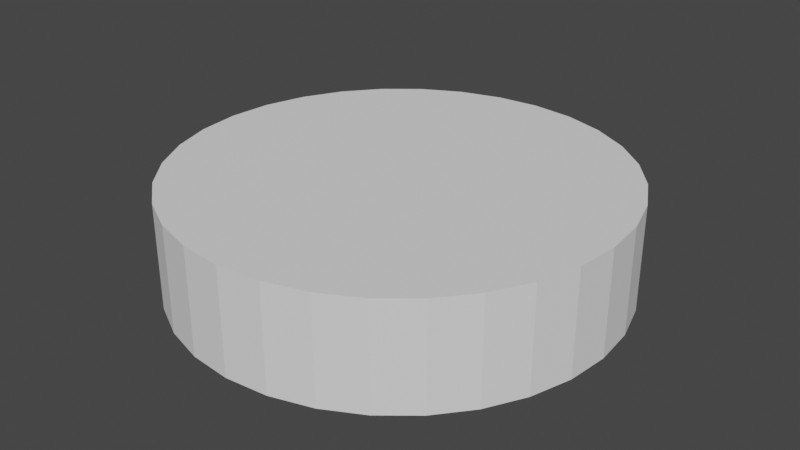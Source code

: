 # Source: Gazer3.blend  (saved by Blender 3.6.11; exported with 4.5.12 LTS)
import bpy
from mathutils import Matrix  # noqa: F401  (used for matrix-valued properties, if any)

bpy.ops.wm.read_factory_settings(use_empty=True)
scene = bpy.context.scene
scene.name = 'Scene'

# ---- collections
col_collection = bpy.data.collections.new('Collection'); scene.collection.children.link(col_collection)

# ---- world
world_world = bpy.data.worlds.new('World'); scene.world = world_world
world_world.use_nodes = True; world_world.node_tree.nodes.clear()
_N = world_world.node_tree.nodes; _L = world_world.node_tree.links
n0 = _N.new('ShaderNodeOutputWorld'); n0.name = 'World Output'; n0.location = (300, 300)
n1 = _N.new('ShaderNodeBackground'); n1.name = 'Background'; n1.location = (10, 300)
n1.inputs[0].default_value = (0.05088, 0.05088, 0.05088, 1.0)
_L.new(n1.outputs[0], n0.inputs[0])
n0.is_active_output = True
world_world.color = (0.05088, 0.05088, 0.05088)
world_world.use_sun_shadow = False
world_world.sun_shadow_jitter_overblur = 0.0

# ---- meshes
me_circle = bpy.data.meshes.new('Circle')
me_circle.from_pydata([(0.0, 1.0, 0.0), (-0.1951, 0.9808, 0.0), (-0.3827, 0.9239, 0.0), (-0.5556, 0.8315, 0.0), (-0.7071, 0.7071, 0.0), (-0.8315, 0.5556, 0.0), (-0.9239, 0.3827, 0.0), (-0.9808, 0.1951, 0.0), (-1.0, 0.0, 0.0), (-0.9808, -0.1951, 0.0), (-0.9239, -0.3827, 0.0), (-0.8315, -0.5556, 0.0), (-0.7071, -0.7071, 0.0), (-0.5556, -0.8315, 0.0), (-0.3827, -0.9239, 0.0), (-0.1951, -0.9808, 0.0), (0.0, -1.0, 0.0), (0.1951, -0.9808, 0.0), (0.3827, -0.9239, 0.0), (0.5556, -0.8315, 0.0), (0.7071, -0.7071, 0.0), (0.8315, -0.5556, 0.0), (0.9239, -0.3827, 0.0), (0.9808, -0.1951, 0.0), (1.0, 0.0, 0.0), (0.9808, 0.1951, 0.0), (0.9239, 0.3827, 0.0), (0.8315, 0.5556, 0.0), (0.7071, 0.7071, 0.0), (0.5556, 0.8315, 0.0), (0.3827, 0.9239, 0.0), (0.1951, 0.9808, 0.0), (-2.817e-09, 0.7673, 0.0), (-0.1497, 0.7526, 0.0), (-0.2936, 0.7089, 0.0), (-0.4263, 0.638, 0.0), (-0.5426, 0.5426, 0.0), (-0.638, 0.4263, 0.0), (-0.7089, 0.2936, 0.0), (-0.7526, 0.1497, 0.0), (-0.7673, 3.467e-09, 0.0), (-0.7526, -0.1497, 0.0), (-0.7089, -0.2936, 0.0), (-0.638, -0.4263, 0.0), (-0.5426, -0.5426, 0.0), (-0.4263, -0.638, 0.0), (-0.2936, -0.7089, 0.0), (-0.1497, -0.7526, 0.0), (-2.817e-09, -0.7673, 0.0), (0.1497, -0.7526, 0.0), (0.2936, -0.7089, 0.0), (0.4263, -0.638, 0.0), (0.5426, -0.5426, 0.0), (0.638, -0.4263, 0.0), (0.7089, -0.2936, 0.0), (0.7526, -0.1497, 0.0), (0.7673, 3.467e-09, 0.0), (0.7526, 0.1497, 0.0), (0.7089, 0.2936, 0.0), (0.638, 0.4263, 0.0), (0.5426, 0.5426, 0.0), (0.4263, 0.638, 0.0), (0.2936, 0.7089, 0.0), (0.1497, 0.7526, 0.0), (-1.164e-08, -1.863e-09, 0.0), (0.4074, 0.7621, 0.0), (0.2509, 0.827, 0.0), (0.0847, 0.86, 0.0), (-0.0847, 0.86, 0.0), (-0.2509, 0.827, 0.0), (-0.4074, 0.7621, 0.0), (-0.5482, 0.668, 0.0), (-0.668, 0.5482, 0.0), (-0.7621, 0.4074, 0.0), (-0.827, 0.2509, 0.0), (-0.86, 0.0847, 0.0), (-0.86, -0.0847, 0.0), (-0.827, -0.2509, 0.0), (-0.7621, -0.4074, 0.0), (-0.668, -0.5482, 0.0), (-0.5482, -0.668, 0.0), (-0.4074, -0.7621, 0.0), (-0.2509, -0.827, 0.0), (-0.0847, -0.86, 0.0), (0.0847, -0.86, 0.0), (0.2509, -0.827, 0.0), (0.4074, -0.7621, 0.0), (0.5482, -0.668, 0.0), (0.668, -0.5482, 0.0), (0.7621, -0.4074, 0.0), (0.827, -0.2509, 0.0), (0.86, -0.0847, 0.0), (0.86, 0.0847, 0.0), (0.827, 0.2509, 0.0), (0.7621, 0.4074, 0.0), (0.668, 0.5482, 0.0), (0.5482, 0.668, 0.0), (0.0, 1.0, -0.4756), (-0.1951, 0.9808, -0.4756), (-0.3827, 0.9239, -0.4756), (-0.5556, 0.8315, -0.4756), (-0.7071, 0.7071, -0.4756), (-0.8315, 0.5556, -0.4756), (-0.9239, 0.3827, -0.4756), (-0.9808, 0.1951, -0.4756), (-1.0, 0.0, -0.4756), (-0.9808, -0.1951, -0.4756), (-0.9239, -0.3827, -0.4756), (-0.8315, -0.5556, -0.4756), (-0.7071, -0.7071, -0.4756), (-0.5556, -0.8315, -0.4756), (-0.3827, -0.9239, -0.4756), (-0.1951, -0.9808, -0.4756), (0.0, -1.0, -0.4756), (0.1951, -0.9808, -0.4756), (0.3827, -0.9239, -0.4756), (0.5556, -0.8315, -0.4756), (0.7071, -0.7071, -0.4756), (0.8315, -0.5556, -0.4756), (0.9239, -0.3827, -0.4756), (0.9808, -0.1951, -0.4756), (1.0, 0.0, -0.4756), (0.9808, 0.1951, -0.4756), (0.9239, 0.3827, -0.4756), (0.8315, 0.5556, -0.4756), (0.7071, 0.7071, -0.4756), (0.5556, 0.8315, -0.4756), (0.3827, 0.9239, -0.4756), (0.1951, 0.9808, -0.4756)], [], [(17, 49, 85), (4, 36, 72), (31, 63, 67), (18, 50, 86), (5, 37, 73), (19, 51, 87), (6, 38, 74), (20, 52, 88), (7, 39, 75), (21, 53, 89), (8, 40, 76), (22, 54, 90), (9, 41, 77), (23, 55, 91), (10, 42, 78), (24, 56, 92), (11, 43, 79), (25, 57, 93), (12, 44, 80), (26, 58, 94), (13, 45, 81), (0, 32, 68), (27, 59, 95), (14, 46, 82), (1, 33, 69), (28, 60, 96), (15, 47, 83), (2, 34, 70), (61, 62, 65), (16, 48, 84), (3, 35, 71), (30, 62, 66), (58, 57, 64), (45, 44, 64), (59, 58, 64), (46, 45, 64), (33, 32, 64), (60, 59, 64), (47, 46, 64), (34, 33, 64), (61, 60, 64), (48, 47, 64), (35, 34, 64), (62, 61, 64), (49, 48, 64), (36, 35, 64), (63, 62, 64), (50, 49, 64), (37, 36, 64), (32, 63, 64), (51, 50, 64), (38, 37, 64), (52, 51, 64), (39, 38, 64), (53, 52, 64), (40, 39, 64), (54, 53, 64), (41, 40, 64), (55, 54, 64), (42, 41, 64), (56, 55, 64), (43, 42, 64), (57, 56, 64), (44, 43, 64), (30, 29, 65), (63, 31, 66), (62, 63, 66), (31, 30, 66), (29, 61, 65), (62, 30, 65), (61, 29, 96), (60, 28, 95), (59, 27, 94), (58, 26, 93), (57, 25, 92), (56, 24, 91), (55, 23, 90), (54, 22, 89), (53, 21, 88), (52, 20, 87), (51, 19, 86), (50, 18, 85), (49, 17, 84), (48, 16, 83), (47, 15, 82), (46, 14, 81), (45, 13, 80), (44, 12, 79), (43, 11, 78), (42, 10, 77), (41, 9, 76), (40, 8, 75), (39, 7, 74), (38, 6, 73), (37, 5, 72), (36, 4, 71), (35, 3, 70), (34, 2, 69), (33, 1, 68), (32, 0, 67), (63, 32, 67), (0, 31, 67), (32, 33, 68), (1, 0, 68), (33, 34, 69), (2, 1, 69), (34, 35, 70), (3, 2, 70), (35, 36, 71), (4, 3, 71), (36, 37, 72), (5, 4, 72), (37, 38, 73), (6, 5, 73), (38, 39, 74), (7, 6, 74), (39, 40, 75), (8, 7, 75), (40, 41, 76), (9, 8, 76), (41, 42, 77), (10, 9, 77), (42, 43, 78), (11, 10, 78), (43, 44, 79), (12, 11, 79), (44, 45, 80), (13, 12, 80), (45, 46, 81), (14, 13, 81), (46, 47, 82), (15, 14, 82), (47, 48, 83), (16, 15, 83), (48, 49, 84), (17, 16, 84), (49, 50, 85), (18, 17, 85), (50, 51, 86), (19, 18, 86), (51, 52, 87), (20, 19, 87), (52, 53, 88), (21, 20, 88), (53, 54, 89), (22, 21, 89), (54, 55, 90), (23, 22, 90), (55, 56, 91), (24, 23, 91), (56, 57, 92), (25, 24, 92), (57, 58, 93), (26, 25, 93), (58, 59, 94), (27, 26, 94), (59, 60, 95), (28, 27, 95), (60, 61, 96), (29, 28, 96), (23, 24, 121, 120), (10, 11, 108, 107), (24, 25, 122, 121), (11, 12, 109, 108), (25, 26, 123, 122), (12, 13, 110, 109), (26, 27, 124, 123), (13, 14, 111, 110), (0, 1, 98, 97), (27, 28, 125, 124), (14, 15, 112, 111), (1, 2, 99, 98), (28, 29, 126, 125), (15, 16, 113, 112), (2, 3, 100, 99), (29, 30, 127, 126), (16, 17, 114, 113), (3, 4, 101, 100), (30, 31, 128, 127), (17, 18, 115, 114), (4, 5, 102, 101), (31, 0, 97, 128), (18, 19, 116, 115), (5, 6, 103, 102), (19, 20, 117, 116), (6, 7, 104, 103), (20, 21, 118, 117), (7, 8, 105, 104), (21, 22, 119, 118), (8, 9, 106, 105), (22, 23, 120, 119), (9, 10, 107, 106)])
_uv = me_circle.uv_layers.new(name='UVMap')
_uv.uv.foreach_set('vector', [0.0, 0.0, 0.0, 0.0, 0.0, 0.0, 0.0, 0.0, 0.0, 0.0, 0.0, 0.0, 0.0, 0.0, 0.0, 0.0, 0.0, 0.0, 0.0, 0.0, 0.0, 0.0, 0.0, 0.0, 0.0, 0.0, 0.0, 0.0, 0.0, 0.0, 0.0, 0.0, 0.0, 0.0, 0.0, 0.0, 0.0, 0.0, 0.0, 0.0, 0.0, 0.0, 0.0, 0.0, 0.0, 0.0, 0.0, 0.0, 0.0, 0.0, 0.0, 0.0, 0.0, 0.0, 0.0, 0.0, 0.0, 0.0, 0.0, 0.0, 0.0, 0.0, 0.0, 0.0, 0.0, 0.0, 0.0, 0.0, 0.0, 0.0, 0.0, 0.0, 0.0, 0.0, 0.0, 0.0, 0.0, 0.0, 0.0, 0.0, 0.0, 0.0, 0.0, 0.0, 0.0, 0.0, 0.0, 0.0, 0.0, 0.0, 0.0, 0.0, 0.0, 0.0, 0.0, 0.0, 0.0, 0.0, 0.0, 0.0, 0.0, 0.0, 0.0, 0.0, 0.0, 0.0, 0.0, 0.0, 0.0, 0.0, 0.0, 0.0, 0.0, 0.0, 0.0, 0.0, 0.0, 0.0, 0.0, 0.0, 0.0, 0.0, 0.0, 0.0, 0.0, 0.0, 0.0, 0.0, 0.0, 0.0, 0.0, 0.0, 0.0, 0.0, 0.0, 0.0, 0.0, 0.0, 0.0, 0.0, 0.0, 0.0, 0.0, 0.0, 0.0, 0.0, 0.0, 0.0, 0.0, 0.0, 0.0, 0.0, 0.0, 0.0, 0.0, 0.0, 0.0, 0.0, 0.0, 0.0, 0.0, 0.0, 0.0, 0.0, 0.0, 0.0, 0.0, 0.0, 0.0, 0.0, 0.0, 0.0, 0.0, 0.0, 0.0, 0.0, 0.0, 0.0, 0.0, 0.0, 0.0, 0.0, 0.0, 0.0, 0.0, 0.0, 0.0, 0.0, 0.0, 0.0, 0.0, 0.0, 0.0, 0.0, 0.0, 0.0, 0.0, 0.0, 0.0, 0.0, 0.0, 0.0, 0.0, 0.0, 0.0, 0.0, 0.0, 0.0, 0.0, 0.0, 0.0, 0.0, 0.0, 0.0, 0.0, 0.0, 0.0, 0.0, 0.0, 0.0, 0.0, 0.0, 0.0, 0.0, 0.0, 0.0, 0.0, 0.0, 0.0, 0.0, 0.0, 0.0, 0.0, 0.0, 0.0, 0.0, 0.0, 0.0, 0.0, 0.0, 0.0, 0.0, 0.0, 0.0, 0.0, 0.0, 0.0, 0.0, 0.0, 0.0, 0.0, 0.0, 0.0, 0.0, 0.0, 0.0, 0.0, 0.0, 0.0, 0.0, 0.0, 0.0, 0.0, 0.0, 0.0, 0.0, 0.0, 0.0, 0.0, 0.0, 0.0, 0.0, 0.0, 0.0, 0.0, 0.0, 0.0, 0.0, 0.0, 0.0, 0.0, 0.0, 0.0, 0.0, 0.0, 0.0, 0.0, 0.0, 0.0, 0.0, 0.0, 0.0, 0.0, 0.0, 0.0, 0.0, 0.0, 0.0, 0.0, 0.0, 0.0, 0.0, 0.0, 0.0, 0.0, 0.0, 0.0, 0.0, 0.0, 0.0, 0.0, 0.0, 0.0, 0.0, 0.0, 0.0, 0.0, 0.0, 0.0, 0.0, 0.0, 0.0, 0.0, 0.0, 0.0, 0.0, 0.0, 0.0, 0.0, 0.0, 0.0, 0.0, 0.0, 0.0, 0.0, 0.0, 0.0, 0.0, 0.0, 0.0, 0.0, 0.0, 0.0, 0.0, 0.0, 0.0, 0.0, 0.0, 0.0, 0.0, 0.0, 0.0, 0.0, 0.0, 0.0, 0.0, 0.0, 0.0, 0.0, 0.0, 0.0, 0.0, 0.0, 0.0, 0.0, 0.0, 0.0, 0.0, 0.0, 0.0, 0.0, 0.0, 0.0, 0.0, 0.0, 0.0, 0.0, 0.0, 0.0, 0.0, 0.0, 0.0, 0.0, 0.0, 0.0, 0.0, 0.0, 0.0, 0.0, 0.0, 0.0, 0.0, 0.0, 0.0, 0.0, 0.0, 0.0, 0.0, 0.0, 0.0, 0.0, 0.0, 0.0, 0.0, 0.0, 0.0, 0.0, 0.0, 0.0, 0.0, 0.0, 0.0, 0.0, 0.0, 0.0, 0.0, 0.0, 0.0, 0.0, 0.0, 0.0, 0.0, 0.0, 0.0, 0.0, 0.0, 0.0, 0.0, 0.0, 0.0, 0.0, 0.0, 0.0, 0.0, 0.0, 0.0, 0.0, 0.0, 0.0, 0.0, 0.0, 0.0, 0.0, 0.0, 0.0, 0.0, 0.0, 0.0, 0.0, 0.0, 0.0, 0.0, 0.0, 0.0, 0.0, 0.0, 0.0, 0.0, 0.0, 0.0, 0.0, 0.0, 0.0, 0.0, 0.0, 0.0, 0.0, 0.0, 0.0, 0.0, 0.0, 0.0, 0.0, 0.0, 0.0, 0.0, 0.0, 0.0, 0.0, 0.0, 0.0, 0.0, 0.0, 0.0, 0.0, 0.0, 0.0, 0.0, 0.0, 0.0, 0.0, 0.0, 0.0, 0.0, 0.0, 0.0, 0.0, 0.0, 0.0, 0.0, 0.0, 0.0, 0.0, 0.0, 0.0, 0.0, 0.0, 0.0, 0.0, 0.0, 0.0, 0.0, 0.0, 0.0, 0.0, 0.0, 0.0, 0.0, 0.0, 0.0, 0.0, 0.0, 0.0, 0.0, 0.0, 0.0, 0.0, 0.0, 0.0, 0.0, 0.0, 0.0, 0.0, 0.0, 0.0, 0.0, 0.0, 0.0, 0.0, 0.0, 0.0, 0.0, 0.0, 0.0, 0.0, 0.0, 0.0, 0.0, 0.0, 0.0, 0.0, 0.0, 0.0, 0.0, 0.0, 0.0, 0.0, 0.0, 0.0, 0.0, 0.0, 0.0, 0.0, 0.0, 0.0, 0.0, 0.0, 0.0, 0.0, 0.0, 0.0, 0.0, 0.0, 0.0, 0.0, 0.0, 0.0, 0.0, 0.0, 0.0, 0.0, 0.0, 0.0, 0.0, 0.0, 0.0, 0.0, 0.0, 0.0, 0.0, 0.0, 0.0, 0.0, 0.0, 0.0, 0.0, 0.0, 0.0, 0.0, 0.0, 0.0, 0.0, 0.0, 0.0, 0.0, 0.0, 0.0, 0.0, 0.0, 0.0, 0.0, 0.0, 0.0, 0.0, 0.0, 0.0, 0.0, 0.0, 0.0, 0.0, 0.0, 0.0, 0.0, 0.0, 0.0, 0.0, 0.0, 0.0, 0.0, 0.0, 0.0, 0.0, 0.0, 0.0, 0.0, 0.0, 0.0, 0.0, 0.0, 0.0, 0.0, 0.0, 0.0, 0.0, 0.0, 0.0, 0.0, 0.0, 0.0, 0.0, 0.0, 0.0, 0.0, 0.0, 0.0, 0.0, 0.0, 0.0, 0.0, 0.0, 0.0, 0.0, 0.0, 0.0, 0.0, 0.0, 0.0, 0.0, 0.0, 0.0, 0.0, 0.0, 0.0, 0.0, 0.0, 0.0, 0.0, 0.0, 0.0, 0.0, 0.0, 0.0, 0.0, 0.0, 0.0, 0.0, 0.0, 0.0, 0.0, 0.0, 0.0, 0.0, 0.0, 0.0, 0.0, 0.0, 0.0, 0.0, 0.0, 0.0, 0.0, 0.0, 0.0, 0.0, 0.0, 0.0, 0.0, 0.0, 0.0, 0.0, 0.0, 0.0, 0.0, 0.0, 0.0, 0.0, 0.0, 0.0, 0.0, 0.0, 0.0, 0.0, 0.0, 0.0, 0.0, 0.0, 0.0, 0.0, 0.0, 0.0, 0.0, 0.0, 0.0, 0.0, 0.0, 0.0, 0.0, 0.0, 0.0, 0.0, 0.0, 0.0, 0.0, 0.0, 0.0, 0.0, 0.0, 0.0, 0.0, 0.0, 0.0, 0.0, 0.0, 0.0, 0.0, 0.0, 0.0, 0.0, 0.0, 0.0, 0.0, 0.0, 0.0, 0.0, 0.0, 0.0, 0.0, 0.0, 0.0, 0.0, 0.0, 0.0, 0.0, 0.0, 0.0, 0.0, 0.0, 0.0, 0.0, 0.0, 0.0, 0.0, 0.0, 0.0, 0.0, 0.0, 0.0, 0.0, 0.0, 0.0, 0.0, 0.0, 0.0, 0.0, 0.0, 0.0, 0.0, 0.0, 0.0, 0.0, 0.0, 0.0, 0.0, 0.0, 0.0, 0.0, 0.0, 0.0, 0.0, 0.0, 0.0, 0.0, 0.0, 0.0, 0.0, 0.0, 0.0, 0.0, 0.0, 0.0, 0.0, 0.0, 0.0, 0.0, 0.0, 0.0, 0.0, 0.0, 0.0, 0.0, 0.0, 0.0, 0.0, 0.0, 0.0, 0.0, 0.0, 0.0, 0.0, 0.0, 0.0, 0.0, 0.0, 0.0, 0.0, 0.0, 0.0, 0.0, 0.0, 0.0, 0.0, 0.0, 0.0, 0.0, 0.0, 0.0, 0.0, 0.0, 0.0, 0.0, 0.0, 0.0, 0.0, 0.0, 0.0, 0.0, 0.0, 0.0, 0.0, 0.0, 0.0, 0.0, 0.0, 0.0, 0.0, 0.0, 0.0, 0.0, 0.0, 0.0, 0.0, 0.0, 0.0, 0.0, 0.0, 0.0, 0.0, 0.0, 0.0, 0.0, 0.0, 0.0, 0.0, 0.0, 0.0, 0.0, 0.0, 0.0, 0.0, 0.0, 0.0, 0.0, 0.0, 0.0, 0.0, 0.0, 0.0, 0.0, 0.0, 0.0, 0.0, 0.0, 0.0, 0.0, 0.0, 0.0, 0.0, 0.0, 0.0, 0.0, 0.0, 0.0, 0.0, 0.0, 0.0, 0.0, 0.0, 0.0, 0.0, 0.0, 0.0, 0.0, 0.0, 0.0, 0.0, 0.0, 0.0, 0.0, 0.0, 0.0, 0.0, 0.0, 0.0, 0.0, 0.0, 0.0, 0.0, 0.0, 0.0, 0.0, 0.0, 0.0, 0.0, 0.0, 0.0, 0.0, 0.0, 0.0, 0.0, 0.0, 0.0, 0.0, 0.0, 0.0, 0.0, 0.0, 0.0, 0.0, 0.0, 0.0, 0.0, 0.0, 0.0, 0.0, 0.0, 0.0, 0.0, 0.0, 0.0, 0.0, 0.0, 0.0, 0.0, 0.0, 0.0, 0.0, 0.0, 0.0, 0.0, 0.0, 0.0, 0.0, 0.0, 0.0, 0.0, 0.0, 0.0, 0.0, 0.0, 0.0, 0.0, 0.0, 0.0, 0.0, 0.0, 0.0, 0.0, 0.0, 0.0, 0.0, 0.0, 0.0, 0.0, 0.0, 0.0, 0.0, 0.0, 0.0, 0.0, 0.0, 0.0, 0.0, 0.0, 0.0, 0.0, 0.0, 0.0, 0.0, 0.0, 0.0, 0.0, 0.0, 0.0, 0.0, 0.0, 0.0, 0.0, 0.0, 0.0, 0.0, 0.0, 0.0, 0.0, 0.0, 0.0, 0.0, 0.0, 0.0, 0.0, 0.0, 0.0, 0.0, 0.0, 0.0, 0.0, 0.0, 0.0, 0.0, 0.0, 0.0, 0.0, 0.0, 0.0, 0.0, 0.0, 0.0, 0.0, 0.0, 0.0, 0.0, 0.0, 0.0, 0.0, 0.0, 0.0, 0.0, 0.0, 0.0, 0.0, 0.0, 0.0, 0.0, 0.0, 0.0, 0.0, 0.0, 0.0, 0.0, 0.0, 0.0, 0.0, 0.0, 0.0, 0.0, 0.0, 0.0, 0.0, 0.0, 0.0, 0.0, 0.0, 0.0, 0.0, 0.0, 0.0, 0.0, 0.0, 0.0, 0.0, 0.0, 0.0, 0.0, 0.0, 0.0, 0.0, 0.0, 0.0, 0.0, 0.0, 0.0, 0.0, 0.0, 0.0, 0.0, 0.0, 0.0, 0.0, 0.0, 0.0, 0.0, 0.0, 0.0, 0.0, 0.0, 0.0, 0.0, 0.0, 0.0, 0.0, 0.0, 0.0, 0.0, 0.0, 0.0, 0.0, 0.0, 0.0, 0.0, 0.0, 0.0, 0.0, 0.0, 0.0, 0.0, 0.0, 0.0, 0.0, 0.0, 0.0, 0.0, 0.0, 0.0, 0.0, 0.0, 0.0, 0.0, 0.0, 0.0, 0.0, 0.0, 0.0, 0.0, 0.0, 0.0, 0.0, 0.0, 0.0, 0.0, 0.0, 0.0, 0.0, 0.0, 0.0, 0.0, 0.0, 0.0, 0.0, 0.0, 0.0, 0.0, 0.0, 0.0, 0.0, 0.0, 0.0, 0.0, 0.0, 0.0, 0.0, 0.0, 0.0, 0.0, 0.0, 0.0, 0.0, 0.0, 0.0, 0.0, 0.0, 0.0, 0.0, 0.0, 0.0, 0.0, 0.0, 0.0])
me_circle.update()

# ---- objects
ob_circle = bpy.data.objects.new('Circle', me_circle)

# ---- transforms, parenting, visibility, modifiers, constraints
ob_circle.location = (0.0, 0.0, 0.0)

# ---- collection membership
col_collection.objects.link(ob_circle)

# ---- scene / render settings (as saved in the file)
scene.frame_start = 1; scene.frame_end = 250; scene.frame_set(1)
scene.render.engine = 'BLENDER_EEVEE_NEXT'
scene.cycles.sampling_pattern = 'TABULATED_SOBOL'
scene.view_settings.view_transform = 'Filmic'
bpy.context.view_layer.update()

# ---- added for rendering (the .blend has no active camera and no usable light): camera, sun
cam_auto = bpy.data.cameras.new('AutoCamera')
cam_auto.lens = 50.0
cam_auto.sensor_width = 36.0
cam_auto.clip_end = 1000.0
ob_auto_camera = bpy.data.objects.new('AutoCamera', cam_auto)
scene.collection.objects.link(ob_auto_camera)
ob_auto_camera.location = (2.65367, -3.18441, 1.88512)
ob_auto_camera.rotation_euler = (1.09748, -7.21219e-08, 0.694738)
scene.camera = ob_auto_camera
light_auto_sun = bpy.data.lights.new('AutoSun', 'SUN')
light_auto_sun.energy = 3.0
light_auto_sun.angle = 0.0523599
ob_auto_sun = bpy.data.objects.new('AutoSun', light_auto_sun)
scene.collection.objects.link(ob_auto_sun)
ob_auto_sun.rotation_euler = (0.872665, 0.174533, 0.523599)
bpy.context.view_layer.update()
